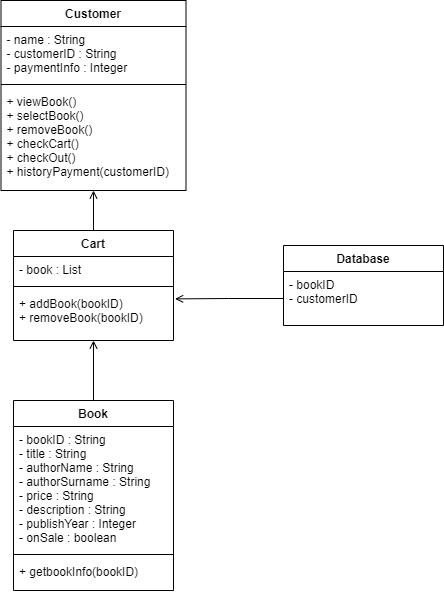

The diagram above was exported from draw.io. Its source (the exported page's mxGraphModel, read from the mxfile embedded in the PNG):
<mxGraphModel dx="654" dy="644" grid="1" gridSize="10" guides="1" tooltips="1" connect="1" arrows="1" fold="1" page="1" pageScale="1" pageWidth="850" pageHeight="1100" background="none" math="0" shadow="0">
  <root>
    <mxCell id="0" />
    <mxCell id="1" parent="0" />
    <mxCell id="AtjyULwlnUW5eqtx9lfO-1" value="Customer" style="swimlane;fontStyle=1;align=center;verticalAlign=top;childLayout=stackLayout;horizontal=1;startSize=26;horizontalStack=0;resizeParent=1;resizeParentMax=0;resizeLast=0;collapsible=1;marginBottom=0;" vertex="1" parent="1">
      <mxGeometry x="937.5" y="70" width="185" height="190" as="geometry" />
    </mxCell>
    <mxCell id="AtjyULwlnUW5eqtx9lfO-2" value="- name : String&#10;- customerID : String&#10;- paymentInfo : Integer" style="text;strokeColor=none;fillColor=none;align=left;verticalAlign=top;spacingLeft=4;spacingRight=4;overflow=hidden;rotatable=0;points=[[0,0.5],[1,0.5]];portConstraint=eastwest;" vertex="1" parent="AtjyULwlnUW5eqtx9lfO-1">
      <mxGeometry y="26" width="185" height="54" as="geometry" />
    </mxCell>
    <mxCell id="AtjyULwlnUW5eqtx9lfO-3" value="" style="line;strokeWidth=1;fillColor=none;align=left;verticalAlign=middle;spacingTop=-1;spacingLeft=3;spacingRight=3;rotatable=0;labelPosition=right;points=[];portConstraint=eastwest;" vertex="1" parent="AtjyULwlnUW5eqtx9lfO-1">
      <mxGeometry y="80" width="185" height="8" as="geometry" />
    </mxCell>
    <mxCell id="AtjyULwlnUW5eqtx9lfO-4" value="+ viewBook()&#10;+ selectBook()&#10;+ removeBook()&#10;+ checkCart()&#10;+ checkOut()&#10;+ historyPayment(customerID)" style="text;strokeColor=none;fillColor=none;align=left;verticalAlign=top;spacingLeft=4;spacingRight=4;overflow=hidden;rotatable=0;points=[[0,0.5],[1,0.5]];portConstraint=eastwest;" vertex="1" parent="AtjyULwlnUW5eqtx9lfO-1">
      <mxGeometry y="88" width="185" height="102" as="geometry" />
    </mxCell>
    <mxCell id="AtjyULwlnUW5eqtx9lfO-16" style="edgeStyle=orthogonalEdgeStyle;rounded=0;orthogonalLoop=1;jettySize=auto;html=1;exitX=0.5;exitY=0;exitDx=0;exitDy=0;endArrow=open;endFill=0;entryX=0.5;entryY=1;entryDx=0;entryDy=0;entryPerimeter=0;" edge="1" parent="1" source="AtjyULwlnUW5eqtx9lfO-5" target="AtjyULwlnUW5eqtx9lfO-4">
      <mxGeometry relative="1" as="geometry">
        <mxPoint x="1030" y="260" as="targetPoint" />
      </mxGeometry>
    </mxCell>
    <mxCell id="AtjyULwlnUW5eqtx9lfO-5" value="Cart" style="swimlane;fontStyle=1;align=center;verticalAlign=top;childLayout=stackLayout;horizontal=1;startSize=26;horizontalStack=0;resizeParent=1;resizeParentMax=0;resizeLast=0;collapsible=1;marginBottom=0;" vertex="1" parent="1">
      <mxGeometry x="950" y="300" width="160" height="110" as="geometry" />
    </mxCell>
    <mxCell id="AtjyULwlnUW5eqtx9lfO-6" value="- book : List" style="text;strokeColor=none;fillColor=none;align=left;verticalAlign=top;spacingLeft=4;spacingRight=4;overflow=hidden;rotatable=0;points=[[0,0.5],[1,0.5]];portConstraint=eastwest;" vertex="1" parent="AtjyULwlnUW5eqtx9lfO-5">
      <mxGeometry y="26" width="160" height="26" as="geometry" />
    </mxCell>
    <mxCell id="AtjyULwlnUW5eqtx9lfO-7" value="" style="line;strokeWidth=1;fillColor=none;align=left;verticalAlign=middle;spacingTop=-1;spacingLeft=3;spacingRight=3;rotatable=0;labelPosition=right;points=[];portConstraint=eastwest;" vertex="1" parent="AtjyULwlnUW5eqtx9lfO-5">
      <mxGeometry y="52" width="160" height="8" as="geometry" />
    </mxCell>
    <mxCell id="AtjyULwlnUW5eqtx9lfO-8" value="+ addBook(bookID)&#10;+ removeBook(bookID)" style="text;strokeColor=none;fillColor=none;align=left;verticalAlign=top;spacingLeft=4;spacingRight=4;overflow=hidden;rotatable=0;points=[[0,0.5],[1,0.5]];portConstraint=eastwest;" vertex="1" parent="AtjyULwlnUW5eqtx9lfO-5">
      <mxGeometry y="60" width="160" height="50" as="geometry" />
    </mxCell>
    <mxCell id="AtjyULwlnUW5eqtx9lfO-15" style="edgeStyle=orthogonalEdgeStyle;rounded=0;orthogonalLoop=1;jettySize=auto;html=1;exitX=0.5;exitY=0;exitDx=0;exitDy=0;endArrow=open;endFill=0;" edge="1" parent="1" source="AtjyULwlnUW5eqtx9lfO-9">
      <mxGeometry relative="1" as="geometry">
        <mxPoint x="1030" y="410.0000000000001" as="targetPoint" />
      </mxGeometry>
    </mxCell>
    <mxCell id="AtjyULwlnUW5eqtx9lfO-9" value="Book" style="swimlane;fontStyle=1;align=center;verticalAlign=top;childLayout=stackLayout;horizontal=1;startSize=26;horizontalStack=0;resizeParent=1;resizeParentMax=0;resizeLast=0;collapsible=1;marginBottom=0;" vertex="1" parent="1">
      <mxGeometry x="950" y="470" width="160" height="190" as="geometry" />
    </mxCell>
    <mxCell id="AtjyULwlnUW5eqtx9lfO-10" value="- bookID : String&#10;- title : String&#10;- authorName : String&#10;- authorSurname : String&#10;- price : String&#10;- description : String&#10;- publishYear : Integer&#10;- onSale : boolean" style="text;strokeColor=none;fillColor=none;align=left;verticalAlign=top;spacingLeft=4;spacingRight=4;overflow=hidden;rotatable=0;points=[[0,0.5],[1,0.5]];portConstraint=eastwest;" vertex="1" parent="AtjyULwlnUW5eqtx9lfO-9">
      <mxGeometry y="26" width="160" height="124" as="geometry" />
    </mxCell>
    <mxCell id="AtjyULwlnUW5eqtx9lfO-11" value="" style="line;strokeWidth=1;fillColor=none;align=left;verticalAlign=middle;spacingTop=-1;spacingLeft=3;spacingRight=3;rotatable=0;labelPosition=right;points=[];portConstraint=eastwest;" vertex="1" parent="AtjyULwlnUW5eqtx9lfO-9">
      <mxGeometry y="150" width="160" height="8" as="geometry" />
    </mxCell>
    <mxCell id="AtjyULwlnUW5eqtx9lfO-12" value="+ getbookInfo(bookID)" style="text;strokeColor=none;fillColor=none;align=left;verticalAlign=top;spacingLeft=4;spacingRight=4;overflow=hidden;rotatable=0;points=[[0,0.5],[1,0.5]];portConstraint=eastwest;" vertex="1" parent="AtjyULwlnUW5eqtx9lfO-9">
      <mxGeometry y="158" width="160" height="32" as="geometry" />
    </mxCell>
    <mxCell id="AtjyULwlnUW5eqtx9lfO-18" value="Database" style="swimlane;fontStyle=1;align=center;verticalAlign=top;childLayout=stackLayout;horizontal=1;startSize=26;horizontalStack=0;resizeParent=1;resizeParentMax=0;resizeLast=0;collapsible=1;marginBottom=0;" vertex="1" parent="1">
      <mxGeometry x="1220" y="315" width="160" height="80" as="geometry" />
    </mxCell>
    <mxCell id="AtjyULwlnUW5eqtx9lfO-19" value="- bookID&#10;- customerID" style="text;strokeColor=none;fillColor=none;align=left;verticalAlign=top;spacingLeft=4;spacingRight=4;overflow=hidden;rotatable=0;points=[[0,0.5],[1,0.5]];portConstraint=eastwest;" vertex="1" parent="AtjyULwlnUW5eqtx9lfO-18">
      <mxGeometry y="26" width="160" height="54" as="geometry" />
    </mxCell>
    <mxCell id="AtjyULwlnUW5eqtx9lfO-22" style="edgeStyle=orthogonalEdgeStyle;rounded=0;orthogonalLoop=1;jettySize=auto;html=1;exitX=0;exitY=0.5;exitDx=0;exitDy=0;entryX=1.01;entryY=0.168;entryDx=0;entryDy=0;entryPerimeter=0;endArrow=open;endFill=0;" edge="1" parent="1" source="AtjyULwlnUW5eqtx9lfO-19" target="AtjyULwlnUW5eqtx9lfO-8">
      <mxGeometry relative="1" as="geometry" />
    </mxCell>
  </root>
</mxGraphModel>